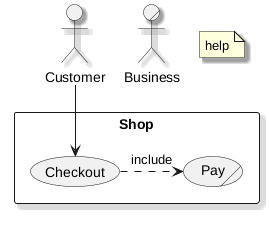

The diagram above was rendered by PlantUML. Its source (embedded in the PNG):
@startuml
skinparam shadowing true
:Customer: as C
actor/ :Business:
rectangle Shop {
  (Checkout) as CO
  usecase/ (Pay)
}
C --> CO
CO .> (Pay) : include
note "help" as N
@enduml